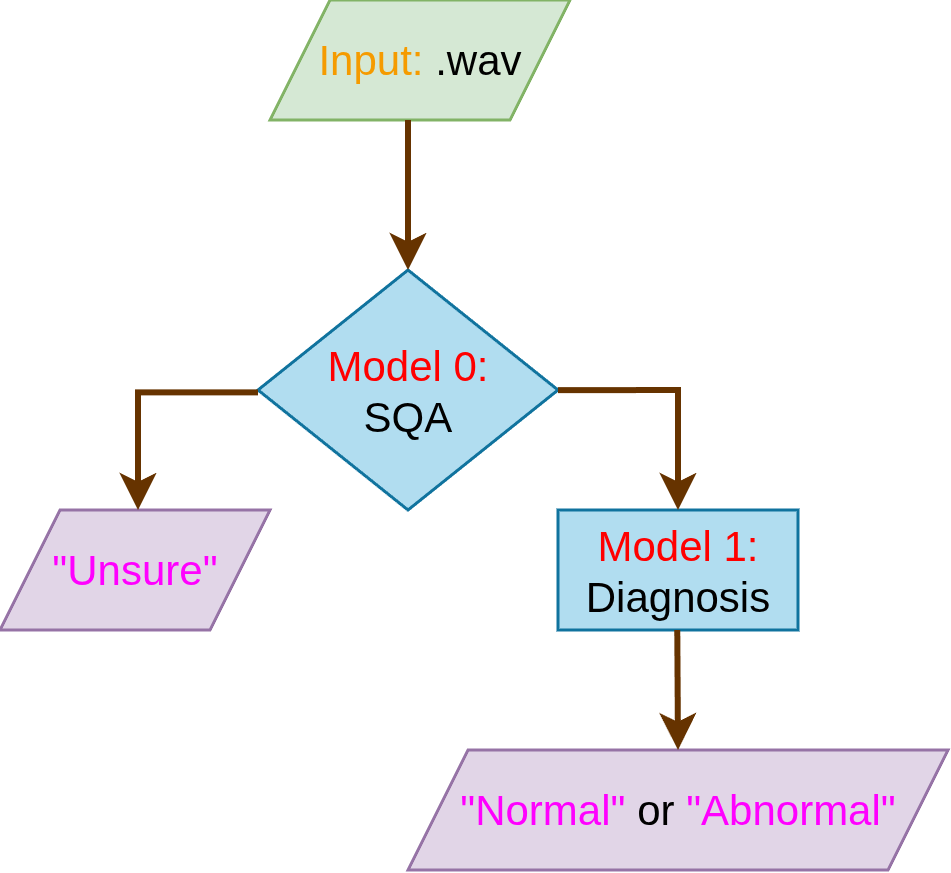

The diagram above was exported from draw.io. Its source (the exported page's mxGraphModel, read from the mxfile embedded in the PNG):
<mxGraphModel dx="640" dy="364" grid="1" gridSize="10" guides="1" tooltips="1" connect="1" arrows="1" fold="1" page="1" pageScale="1" pageWidth="827" pageHeight="1169" math="0" shadow="0">
  <root>
    <mxCell id="0" />
    <mxCell id="1" parent="0" />
    <mxCell id="OAg1_wezUlVZczlvrJvu-1" parent="1" style="shape=parallelogram;perimeter=parallelogramPerimeter;whiteSpace=wrap;html=1;fixedSize=1;fillColor=#d5e8d4;strokeColor=#82b366;" value="&lt;font style=&quot;font-size: 14px;&quot;&gt;&lt;font style=&quot;color: light-dark(rgb(245, 155, 0), rgb(237, 237, 237));&quot;&gt;Input:&lt;/font&gt; .wav&lt;/font&gt;" vertex="1">
      <mxGeometry height="40" width="100" x="804" y="310" as="geometry" />
    </mxCell>
    <mxCell id="OAg1_wezUlVZczlvrJvu-2" parent="1" style="rhombus;whiteSpace=wrap;html=1;fillColor=#b1ddf0;strokeColor=#10739e;" value="&lt;font style=&quot;font-size: 14px;&quot;&gt;&lt;font style=&quot;color: light-dark(rgb(255, 0, 0), rgb(237, 237, 237));&quot;&gt;Model 0:&lt;/font&gt;&lt;br&gt;&lt;font style=&quot;color: light-dark(rgb(0, 0, 0), rgb(237, 237, 237));&quot;&gt;SQA&lt;/font&gt;&lt;/font&gt;" vertex="1">
      <mxGeometry height="80" width="100" x="800" y="400" as="geometry" />
    </mxCell>
    <mxCell id="OAg1_wezUlVZczlvrJvu-3" parent="1" style="shape=parallelogram;perimeter=parallelogramPerimeter;whiteSpace=wrap;html=1;fixedSize=1;fillColor=#e1d5e7;strokeColor=#9673a6;" value="&lt;font style=&quot;color: rgb(255, 0, 255);&quot;&gt;&lt;span style=&quot;font-size: 14px;&quot;&gt;&lt;font&gt;&quot;&lt;/font&gt;&lt;font style=&quot;&quot;&gt;Unsure&lt;/font&gt;&lt;font&gt;&quot;&lt;/font&gt;&lt;/span&gt;&lt;/font&gt;" vertex="1">
      <mxGeometry height="40" width="90" x="714" y="480" as="geometry" />
    </mxCell>
    <mxCell id="OAg1_wezUlVZczlvrJvu-5" parent="1" style="rounded=0;whiteSpace=wrap;html=1;fillColor=#b1ddf0;strokeColor=#10739e;" value="&lt;font style=&quot;color: light-dark(rgb(255, 0, 0), rgb(237, 237, 237)); font-size: 14px;&quot;&gt;Model 1:&lt;/font&gt;&lt;div&gt;&lt;font style=&quot;font-size: 14px; color: light-dark(rgb(0, 0, 0), rgb(237, 237, 237));&quot;&gt;Diagnosis&lt;/font&gt;&lt;/div&gt;" vertex="1">
      <mxGeometry height="40" width="80" x="900" y="480" as="geometry" />
    </mxCell>
    <mxCell id="OAg1_wezUlVZczlvrJvu-6" parent="1" style="shape=parallelogram;perimeter=parallelogramPerimeter;whiteSpace=wrap;html=1;fixedSize=1;fillColor=#e1d5e7;strokeColor=#9673a6;" value="&lt;font&gt;&lt;span style=&quot;font-size: 14px;&quot;&gt;&lt;font style=&quot;color: rgb(255, 0, 255);&quot;&gt;&quot;Normal&quot; &lt;/font&gt;&lt;font style=&quot;color: light-dark(rgb(0, 0, 0), rgb(237, 237, 237));&quot;&gt;or&lt;/font&gt;&lt;font style=&quot;color: rgb(255, 0, 255);&quot;&gt; &quot;Abnormal&quot;&lt;/font&gt;&lt;/span&gt;&lt;/font&gt;" vertex="1">
      <mxGeometry height="40" width="180" x="850" y="560" as="geometry" />
    </mxCell>
    <mxCell id="OAg1_wezUlVZczlvrJvu-7" edge="1" parent="1" style="endArrow=classic;html=1;rounded=0;strokeWidth=2;strokeColor=#663300;" value="">
      <mxGeometry height="50" relative="1" width="50" as="geometry">
        <mxPoint x="850" y="350" as="sourcePoint" />
        <mxPoint x="850" y="400" as="targetPoint" />
      </mxGeometry>
    </mxCell>
    <mxCell id="OAg1_wezUlVZczlvrJvu-8" edge="1" parent="1" style="endArrow=classic;html=1;rounded=0;strokeWidth=2;strokeColor=#663300;exitX=1;exitY=0.5;exitDx=0;exitDy=0;" value="">
      <mxGeometry height="50" relative="1" width="50" as="geometry">
        <Array as="points">
          <mxPoint x="940" y="440" />
        </Array>
        <mxPoint x="900" y="440.06" as="sourcePoint" />
        <mxPoint x="940" y="480" as="targetPoint" />
      </mxGeometry>
    </mxCell>
    <mxCell id="OAg1_wezUlVZczlvrJvu-9" edge="1" parent="1" style="endArrow=classic;html=1;rounded=0;strokeWidth=2;strokeColor=#663300;exitX=0;exitY=0.5;exitDx=0;exitDy=0;" value="">
      <mxGeometry height="50" relative="1" width="50" as="geometry">
        <Array as="points">
          <mxPoint x="760" y="440.8" />
        </Array>
        <mxPoint x="800" y="440.8" as="sourcePoint" />
        <mxPoint x="760" y="480" as="targetPoint" />
      </mxGeometry>
    </mxCell>
    <mxCell id="MaSrwYmZsg_Dytl0nxst-5" edge="1" parent="1" style="endArrow=classic;html=1;rounded=0;strokeWidth=2;strokeColor=#663300;" value="">
      <mxGeometry height="50" relative="1" width="50" as="geometry">
        <mxPoint x="939.76" y="520" as="sourcePoint" />
        <mxPoint x="940" y="560" as="targetPoint" />
      </mxGeometry>
    </mxCell>
  </root>
</mxGraphModel>